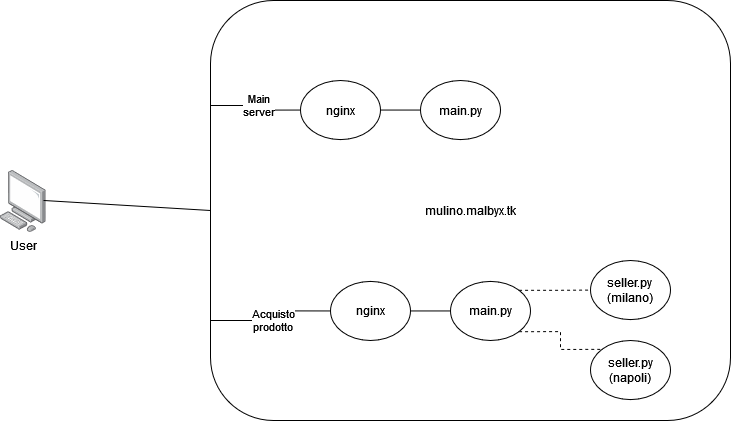

The diagram above was exported from draw.io. Its source (the exported page's mxGraphModel, read from the mxfile embedded in the PNG):
<mxGraphModel dx="868" dy="432" grid="1" gridSize="10" guides="1" tooltips="1" connect="1" arrows="1" fold="1" page="1" pageScale="1" pageWidth="1169" pageHeight="827" math="0" shadow="0">
  <root>
    <mxCell id="0" />
    <mxCell id="1" parent="0" />
    <mxCell id="3i841vpVy-LOcAqJMNff-4" value="User" style="points=[];aspect=fixed;html=1;align=center;shadow=0;dashed=0;image;image=img/lib/allied_telesis/computer_and_terminals/Personal_Computer.svg;" vertex="1" parent="1">
      <mxGeometry x="180" y="210" width="45.6" height="61.800000000000004" as="geometry" />
    </mxCell>
    <mxCell id="3i841vpVy-LOcAqJMNff-7" value="mulino.malbyx.tk" style="rounded=1;whiteSpace=wrap;html=1;" vertex="1" parent="1">
      <mxGeometry x="390" y="40" width="520" height="420" as="geometry" />
    </mxCell>
    <mxCell id="3i841vpVy-LOcAqJMNff-8" value="" style="endArrow=none;html=1;rounded=0;entryX=0.943;entryY=0.485;entryDx=0;entryDy=0;entryPerimeter=0;exitX=0;exitY=0.5;exitDx=0;exitDy=0;" edge="1" parent="1" source="3i841vpVy-LOcAqJMNff-7" target="3i841vpVy-LOcAqJMNff-4">
      <mxGeometry width="50" height="50" relative="1" as="geometry">
        <mxPoint x="430" y="340" as="sourcePoint" />
        <mxPoint x="480" y="290" as="targetPoint" />
      </mxGeometry>
    </mxCell>
    <mxCell id="3i841vpVy-LOcAqJMNff-18" value="&lt;div&gt;Main&lt;/div&gt;&lt;div&gt;server&lt;br&gt;&lt;/div&gt;" style="edgeStyle=orthogonalEdgeStyle;rounded=0;orthogonalLoop=1;jettySize=auto;html=1;exitX=0;exitY=0.5;exitDx=0;exitDy=0;entryX=0;entryY=0.25;entryDx=0;entryDy=0;endArrow=none;endFill=0;" edge="1" parent="1" source="3i841vpVy-LOcAqJMNff-11" target="3i841vpVy-LOcAqJMNff-7">
      <mxGeometry relative="1" as="geometry">
        <Array as="points">
          <mxPoint x="440" y="150" />
          <mxPoint x="440" y="145" />
        </Array>
      </mxGeometry>
    </mxCell>
    <mxCell id="3i841vpVy-LOcAqJMNff-19" style="edgeStyle=orthogonalEdgeStyle;rounded=0;orthogonalLoop=1;jettySize=auto;html=1;exitX=1;exitY=0.5;exitDx=0;exitDy=0;entryX=0;entryY=0.5;entryDx=0;entryDy=0;endArrow=none;endFill=0;startArrow=none;startFill=0;" edge="1" parent="1" source="3i841vpVy-LOcAqJMNff-11" target="3i841vpVy-LOcAqJMNff-13">
      <mxGeometry relative="1" as="geometry" />
    </mxCell>
    <mxCell id="3i841vpVy-LOcAqJMNff-11" value="nginx" style="ellipse;whiteSpace=wrap;html=1;" vertex="1" parent="1">
      <mxGeometry x="480" y="120" width="80" height="59.1" as="geometry" />
    </mxCell>
    <mxCell id="3i841vpVy-LOcAqJMNff-13" value="main.py" style="ellipse;whiteSpace=wrap;html=1;" vertex="1" parent="1">
      <mxGeometry x="600" y="120" width="80" height="59.1" as="geometry" />
    </mxCell>
    <mxCell id="3i841vpVy-LOcAqJMNff-14" value="&lt;div&gt;seller.py&lt;/div&gt;&lt;div&gt;(milano)&lt;br&gt;&lt;/div&gt;" style="ellipse;whiteSpace=wrap;html=1;" vertex="1" parent="1">
      <mxGeometry x="770" y="300" width="80" height="59.1" as="geometry" />
    </mxCell>
    <mxCell id="3i841vpVy-LOcAqJMNff-15" value="&lt;div&gt;seller.py&lt;/div&gt;&lt;div&gt;(napoli)&lt;br&gt;&lt;/div&gt;" style="ellipse;whiteSpace=wrap;html=1;" vertex="1" parent="1">
      <mxGeometry x="770" y="380" width="80" height="59.1" as="geometry" />
    </mxCell>
    <mxCell id="3i841vpVy-LOcAqJMNff-24" style="edgeStyle=orthogonalEdgeStyle;rounded=0;orthogonalLoop=1;jettySize=auto;html=1;exitX=1;exitY=0;exitDx=0;exitDy=0;entryX=0;entryY=0.5;entryDx=0;entryDy=0;startArrow=none;startFill=0;endArrow=none;endFill=0;dashed=1;" edge="1" parent="1" source="3i841vpVy-LOcAqJMNff-20" target="3i841vpVy-LOcAqJMNff-14">
      <mxGeometry relative="1" as="geometry" />
    </mxCell>
    <mxCell id="3i841vpVy-LOcAqJMNff-25" style="edgeStyle=orthogonalEdgeStyle;rounded=0;orthogonalLoop=1;jettySize=auto;html=1;exitX=1;exitY=1;exitDx=0;exitDy=0;entryX=0;entryY=0;entryDx=0;entryDy=0;startArrow=none;startFill=0;endArrow=none;endFill=0;dashed=1;" edge="1" parent="1" source="3i841vpVy-LOcAqJMNff-20" target="3i841vpVy-LOcAqJMNff-15">
      <mxGeometry relative="1" as="geometry" />
    </mxCell>
    <mxCell id="3i841vpVy-LOcAqJMNff-20" value="main.py" style="ellipse;whiteSpace=wrap;html=1;" vertex="1" parent="1">
      <mxGeometry x="630" y="320.9" width="80" height="59.1" as="geometry" />
    </mxCell>
    <mxCell id="3i841vpVy-LOcAqJMNff-21" style="edgeStyle=orthogonalEdgeStyle;rounded=0;orthogonalLoop=1;jettySize=auto;html=1;exitX=1;exitY=0.5;exitDx=0;exitDy=0;entryX=0;entryY=0.5;entryDx=0;entryDy=0;endArrow=none;endFill=0;startArrow=none;startFill=0;" edge="1" source="3i841vpVy-LOcAqJMNff-22" target="3i841vpVy-LOcAqJMNff-20" parent="1">
      <mxGeometry relative="1" as="geometry" />
    </mxCell>
    <mxCell id="3i841vpVy-LOcAqJMNff-22" value="nginx" style="ellipse;whiteSpace=wrap;html=1;" vertex="1" parent="1">
      <mxGeometry x="510" y="320.9" width="80" height="59.1" as="geometry" />
    </mxCell>
    <mxCell id="3i841vpVy-LOcAqJMNff-23" value="&lt;div&gt;Acquisto&lt;/div&gt;&lt;div&gt;prodotto&lt;br&gt;&lt;/div&gt;" style="edgeStyle=orthogonalEdgeStyle;rounded=0;orthogonalLoop=1;jettySize=auto;html=1;exitX=0;exitY=0.5;exitDx=0;exitDy=0;entryX=0;entryY=0.75;entryDx=0;entryDy=0;endArrow=none;endFill=0;" edge="1" source="3i841vpVy-LOcAqJMNff-22" parent="1" target="3i841vpVy-LOcAqJMNff-7">
      <mxGeometry relative="1" as="geometry">
        <mxPoint x="420" y="345.9" as="targetPoint" />
        <Array as="points">
          <mxPoint x="470" y="350" />
          <mxPoint x="470" y="360" />
          <mxPoint x="390" y="360" />
        </Array>
      </mxGeometry>
    </mxCell>
  </root>
</mxGraphModel>